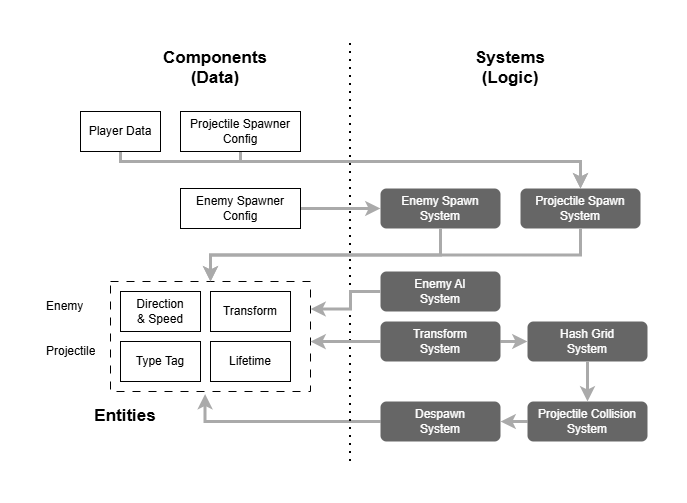

The diagram above was exported from draw.io. Its source (the exported page's mxGraphModel, read from the mxfile embedded in the PNG):
<mxGraphModel dx="1426" dy="743" grid="1" gridSize="10" guides="1" tooltips="1" connect="1" arrows="1" fold="1" page="1" pageScale="1" pageWidth="850" pageHeight="1100" math="0" shadow="0">
  <root>
    <mxCell id="0" />
    <mxCell id="1" parent="0" />
    <mxCell id="35n0VtcjWZPOuz4ClBOb-1" parent="1" style="rounded=0;whiteSpace=wrap;html=1;dashed=1;dashPattern=8 8;" value="" vertex="1">
      <mxGeometry height="110" width="200" x="190" y="350" as="geometry" />
    </mxCell>
    <mxCell id="iJw_Aug5BwvYr49OJssd-14" edge="1" parent="1" source="CHnuYr8Gf6mqsR_JwkHy-1" style="edgeStyle=orthogonalEdgeStyle;rounded=0;orthogonalLoop=1;jettySize=auto;html=1;exitX=0.5;exitY=1;exitDx=0;exitDy=0;entryX=0.5;entryY=0;entryDx=0;entryDy=0;strokeWidth=3;strokeColor=#AAAAAA;shape=filledEdge;" target="iJw_Aug5BwvYr49OJssd-6">
      <mxGeometry relative="1" as="geometry">
        <Array as="points">
          <mxPoint x="200" y="230" />
          <mxPoint x="660" y="230" />
        </Array>
      </mxGeometry>
    </mxCell>
    <mxCell id="CHnuYr8Gf6mqsR_JwkHy-1" parent="1" style="rounded=0;whiteSpace=wrap;html=1;" value="Player Data" vertex="1">
      <mxGeometry height="40" width="80" x="160" y="180" as="geometry" />
    </mxCell>
    <mxCell id="CHnuYr8Gf6mqsR_JwkHy-4" parent="1" style="text;strokeColor=none;fillColor=none;align=center;verticalAlign=top;spacingLeft=4;spacingRight=4;overflow=hidden;points=[[0,0.5],[1,0.5]];portConstraint=eastwest;rotatable=0;whiteSpace=wrap;html=1;fontStyle=1;fontSize=17;" value="Components&lt;div&gt;(Data)&lt;/div&gt;" vertex="1">
      <mxGeometry height="50" width="170" x="210" y="110" as="geometry" />
    </mxCell>
    <mxCell id="CHnuYr8Gf6mqsR_JwkHy-5" parent="1" style="text;strokeColor=none;fillColor=none;align=center;verticalAlign=top;spacingLeft=4;spacingRight=4;overflow=hidden;points=[[0,0.5],[1,0.5]];portConstraint=eastwest;rotatable=0;whiteSpace=wrap;html=1;fontStyle=1;fontSize=17;" value="Systems&lt;div&gt;(Logic)&lt;/div&gt;" vertex="1">
      <mxGeometry height="50" width="80" x="550" y="110" as="geometry" />
    </mxCell>
    <mxCell id="iJw_Aug5BwvYr49OJssd-8" edge="1" parent="1" style="edgeStyle=orthogonalEdgeStyle;rounded=0;orthogonalLoop=1;jettySize=auto;html=1;entryX=0;entryY=0.5;entryDx=0;entryDy=0;strokeWidth=3;strokeColor=#AAAAAA;shape=filledEdge;" target="iJw_Aug5BwvYr49OJssd-3">
      <mxGeometry relative="1" as="geometry">
        <mxPoint x="380" y="277" as="sourcePoint" />
      </mxGeometry>
    </mxCell>
    <mxCell id="CHnuYr8Gf6mqsR_JwkHy-7" parent="1" style="rounded=0;whiteSpace=wrap;html=1;" value="Enemy Spawner &lt;br&gt;Config" vertex="1">
      <mxGeometry height="40" width="120" x="260" y="257" as="geometry" />
    </mxCell>
    <mxCell id="CHnuYr8Gf6mqsR_JwkHy-8" parent="1" style="rounded=0;whiteSpace=wrap;html=1;" value="Type Tag" vertex="1">
      <mxGeometry height="40" width="80" x="200" y="410" as="geometry" />
    </mxCell>
    <mxCell id="CHnuYr8Gf6mqsR_JwkHy-9" parent="1" style="rounded=0;whiteSpace=wrap;html=1;" value="Lifetime" vertex="1">
      <mxGeometry height="40" width="80" x="290" y="410" as="geometry" />
    </mxCell>
    <mxCell id="CHnuYr8Gf6mqsR_JwkHy-10" parent="1" style="rounded=0;whiteSpace=wrap;html=1;" value="Direction&lt;br&gt;&amp;amp; Speed" vertex="1">
      <mxGeometry height="40" width="80" x="200" y="360" as="geometry" />
    </mxCell>
    <mxCell id="iJw_Aug5BwvYr49OJssd-15" edge="1" parent="1" source="CHnuYr8Gf6mqsR_JwkHy-12" style="edgeStyle=orthogonalEdgeStyle;rounded=0;orthogonalLoop=1;jettySize=auto;html=1;exitX=0.5;exitY=1;exitDx=0;exitDy=0;entryX=0.5;entryY=0;entryDx=0;entryDy=0;strokeWidth=3;strokeColor=#AAAAAA;shape=filledEdge;" target="iJw_Aug5BwvYr49OJssd-6">
      <mxGeometry relative="1" as="geometry">
        <Array as="points">
          <mxPoint x="320" y="230" />
          <mxPoint x="660" y="230" />
        </Array>
        <mxPoint x="500" y="270" as="targetPoint" />
      </mxGeometry>
    </mxCell>
    <mxCell id="CHnuYr8Gf6mqsR_JwkHy-12" parent="1" style="rounded=0;whiteSpace=wrap;html=1;" value="Projectile Spawner &lt;br&gt;Config" vertex="1">
      <mxGeometry height="40" width="120" x="260" y="180" as="geometry" />
    </mxCell>
    <mxCell id="iJw_Aug5BwvYr49OJssd-45" edge="1" parent="1" source="iJw_Aug5BwvYr49OJssd-1" style="edgeStyle=orthogonalEdgeStyle;rounded=0;orthogonalLoop=1;jettySize=auto;html=1;entryX=0.473;entryY=1.023;entryDx=0;entryDy=0;strokeWidth=3;strokeColor=#AAAAAA;shape=filledEdge;entryPerimeter=0;" target="35n0VtcjWZPOuz4ClBOb-1">
      <mxGeometry relative="1" as="geometry" />
    </mxCell>
    <mxCell id="iJw_Aug5BwvYr49OJssd-1" parent="1" style="rounded=1;whiteSpace=wrap;html=1;fillColor=#666666;fontColor=#FFFFFF;fontStyle=0;strokeColor=none;" value="Despawn&lt;br&gt;System" vertex="1">
      <mxGeometry height="40" width="120" x="460" y="470" as="geometry" />
    </mxCell>
    <mxCell id="iJw_Aug5BwvYr49OJssd-2" parent="1" style="rounded=1;whiteSpace=wrap;html=1;fillColor=#666666;fontColor=#FFFFFF;fontStyle=0;strokeColor=none;" value="Enemy AI&lt;br&gt;System" vertex="1">
      <mxGeometry height="40" width="120" x="460" y="340" as="geometry" />
    </mxCell>
    <mxCell id="iJw_Aug5BwvYr49OJssd-3" parent="1" style="rounded=1;whiteSpace=wrap;html=1;fillColor=#666666;fontColor=#FFFFFF;fontStyle=0;strokeColor=none;" value="Enemy Spawn&lt;br&gt;System" vertex="1">
      <mxGeometry height="40" width="120" x="460" y="257" as="geometry" />
    </mxCell>
    <mxCell id="iJw_Aug5BwvYr49OJssd-4" parent="1" style="rounded=1;whiteSpace=wrap;html=1;fillColor=#666666;fontColor=#FFFFFF;fontStyle=0;strokeColor=none;" value="Hash Grid&lt;br&gt;System" vertex="1">
      <mxGeometry height="40" width="120" x="607" y="390" as="geometry" />
    </mxCell>
    <mxCell id="iJw_Aug5BwvYr49OJssd-44" edge="1" parent="1" source="iJw_Aug5BwvYr49OJssd-5" style="edgeStyle=orthogonalEdgeStyle;rounded=0;orthogonalLoop=1;jettySize=auto;html=1;exitX=0;exitY=0.5;exitDx=0;exitDy=0;entryX=1;entryY=0.5;entryDx=0;entryDy=0;strokeWidth=3;strokeColor=#AAAAAA;shape=filledEdge;" target="iJw_Aug5BwvYr49OJssd-1">
      <mxGeometry relative="1" as="geometry" />
    </mxCell>
    <mxCell id="iJw_Aug5BwvYr49OJssd-5" parent="1" style="rounded=1;whiteSpace=wrap;html=1;fillColor=#666666;fontColor=#FFFFFF;fontStyle=0;strokeColor=none;" value="Projectile Collision&lt;br&gt;System" vertex="1">
      <mxGeometry height="40" width="120" x="607" y="470" as="geometry" />
    </mxCell>
    <mxCell id="iJw_Aug5BwvYr49OJssd-6" parent="1" style="rounded=1;whiteSpace=wrap;html=1;fillColor=#666666;fontColor=#FFFFFF;fontStyle=0;strokeColor=none;" value="Projectile Spawn&lt;br&gt;System" vertex="1">
      <mxGeometry height="40" width="120" x="600" y="257" as="geometry" />
    </mxCell>
    <mxCell id="iJw_Aug5BwvYr49OJssd-42" edge="1" parent="1" source="iJw_Aug5BwvYr49OJssd-7" style="edgeStyle=orthogonalEdgeStyle;rounded=0;orthogonalLoop=1;jettySize=auto;html=1;exitX=1;exitY=0.5;exitDx=0;exitDy=0;entryX=0;entryY=0.5;entryDx=0;entryDy=0;strokeWidth=3;strokeColor=#AAAAAA;shape=filledEdge;" target="iJw_Aug5BwvYr49OJssd-4">
      <mxGeometry relative="1" as="geometry" />
    </mxCell>
    <mxCell id="iJw_Aug5BwvYr49OJssd-7" parent="1" style="rounded=1;whiteSpace=wrap;html=1;fillColor=#666666;fontColor=#FFFFFF;fontStyle=0;strokeColor=none;" value="Transform&lt;br&gt;System" vertex="1">
      <mxGeometry height="40" width="120" x="460" y="390" as="geometry" />
    </mxCell>
    <mxCell id="iJw_Aug5BwvYr49OJssd-13" parent="1" style="rounded=0;whiteSpace=wrap;html=1;" value="Transform" vertex="1">
      <mxGeometry height="40" width="80" x="290" y="360" as="geometry" />
    </mxCell>
    <mxCell id="iJw_Aug5BwvYr49OJssd-22" parent="1" style="text;strokeColor=none;fillColor=none;align=left;verticalAlign=middle;spacingLeft=4;spacingRight=4;overflow=hidden;points=[[0,0.5],[1,0.5]];portConstraint=eastwest;rotatable=0;whiteSpace=wrap;html=1;" value="Enemy" vertex="1">
      <mxGeometry height="30" width="80" x="120" y="360" as="geometry" />
    </mxCell>
    <mxCell id="iJw_Aug5BwvYr49OJssd-23" parent="1" style="text;strokeColor=none;fillColor=none;align=left;verticalAlign=middle;spacingLeft=4;spacingRight=4;overflow=hidden;points=[[0,0.5],[1,0.5]];portConstraint=eastwest;rotatable=0;whiteSpace=wrap;html=1;" value="Projectile" vertex="1">
      <mxGeometry height="20" width="80" x="120" y="410" as="geometry" />
    </mxCell>
    <mxCell id="iJw_Aug5BwvYr49OJssd-24" edge="1" parent="1" style="endArrow=none;dashed=1;html=1;dashPattern=1 3;strokeWidth=2;rounded=0;fontColor=#7E7E7E;" value="">
      <mxGeometry height="50" relative="1" width="50" as="geometry">
        <mxPoint x="430" y="530" as="sourcePoint" />
        <mxPoint x="430" y="110" as="targetPoint" />
      </mxGeometry>
    </mxCell>
    <mxCell id="iJw_Aug5BwvYr49OJssd-37" parent="1" style="text;strokeColor=none;fillColor=none;align=center;verticalAlign=middle;spacingLeft=4;spacingRight=4;overflow=hidden;points=[[0,0.5],[1,0.5]];portConstraint=eastwest;rotatable=0;whiteSpace=wrap;html=1;fontStyle=1;fontSize=17;" value="Entities" vertex="1">
      <mxGeometry height="30" width="170" x="120" y="470" as="geometry" />
    </mxCell>
    <mxCell id="35n0VtcjWZPOuz4ClBOb-2" edge="1" parent="1" source="iJw_Aug5BwvYr49OJssd-4" style="edgeStyle=orthogonalEdgeStyle;rounded=0;orthogonalLoop=1;jettySize=auto;html=1;exitX=0.5;exitY=1;exitDx=0;exitDy=0;entryX=0.5;entryY=0;entryDx=0;entryDy=0;strokeWidth=3;strokeColor=#AAAAAA;shape=filledEdge;" target="iJw_Aug5BwvYr49OJssd-5">
      <mxGeometry relative="1" as="geometry">
        <mxPoint x="597" y="440" as="sourcePoint" />
        <mxPoint x="617" y="440" as="targetPoint" />
      </mxGeometry>
    </mxCell>
    <mxCell id="35n0VtcjWZPOuz4ClBOb-4" edge="1" parent="1" source="iJw_Aug5BwvYr49OJssd-3" style="edgeStyle=orthogonalEdgeStyle;rounded=0;orthogonalLoop=1;jettySize=auto;html=1;strokeWidth=3;strokeColor=#AAAAAA;shape=filledEdge;exitX=0.5;exitY=1;exitDx=0;exitDy=0;" target="35n0VtcjWZPOuz4ClBOb-1">
      <mxGeometry relative="1" as="geometry">
        <mxPoint x="390" y="287" as="sourcePoint" />
        <mxPoint x="470" y="287" as="targetPoint" />
      </mxGeometry>
    </mxCell>
    <mxCell id="35n0VtcjWZPOuz4ClBOb-5" edge="1" parent="1" source="iJw_Aug5BwvYr49OJssd-6" style="edgeStyle=orthogonalEdgeStyle;rounded=0;orthogonalLoop=1;jettySize=auto;html=1;strokeWidth=3;strokeColor=#AAAAAA;shape=filledEdge;exitX=0.5;exitY=1;exitDx=0;exitDy=0;entryX=0.5;entryY=0;entryDx=0;entryDy=0;" target="35n0VtcjWZPOuz4ClBOb-1">
      <mxGeometry relative="1" as="geometry">
        <mxPoint x="704.98" y="317" as="sourcePoint" />
        <mxPoint x="334.98" y="360" as="targetPoint" />
      </mxGeometry>
    </mxCell>
    <mxCell id="35n0VtcjWZPOuz4ClBOb-7" edge="1" parent="1" source="iJw_Aug5BwvYr49OJssd-7" style="edgeStyle=orthogonalEdgeStyle;rounded=0;orthogonalLoop=1;jettySize=auto;html=1;entryX=1;entryY=0.545;entryDx=0;entryDy=0;strokeWidth=3;strokeColor=#AAAAAA;shape=filledEdge;exitX=0;exitY=0.5;exitDx=0;exitDy=0;entryPerimeter=0;" target="35n0VtcjWZPOuz4ClBOb-1">
      <mxGeometry relative="1" as="geometry">
        <Array as="points">
          <mxPoint x="400" y="410" />
          <mxPoint x="400" y="410" />
        </Array>
        <mxPoint x="390" y="287" as="sourcePoint" />
        <mxPoint x="470" y="287" as="targetPoint" />
      </mxGeometry>
    </mxCell>
    <mxCell id="35n0VtcjWZPOuz4ClBOb-9" edge="1" parent="1" source="iJw_Aug5BwvYr49OJssd-2" style="edgeStyle=orthogonalEdgeStyle;rounded=0;orthogonalLoop=1;jettySize=auto;html=1;entryX=1;entryY=0.25;entryDx=0;entryDy=0;strokeWidth=3;strokeColor=#AAAAAA;shape=filledEdge;exitX=0;exitY=0.5;exitDx=0;exitDy=0;" target="35n0VtcjWZPOuz4ClBOb-1">
      <mxGeometry relative="1" as="geometry">
        <Array as="points">
          <mxPoint x="430" y="360" />
          <mxPoint x="430" y="378" />
        </Array>
        <mxPoint x="470" y="420" as="sourcePoint" />
        <mxPoint x="400" y="420" as="targetPoint" />
      </mxGeometry>
    </mxCell>
  </root>
</mxGraphModel>